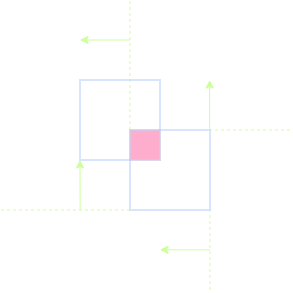

The diagram above was exported from draw.io. Its source (the exported page's mxGraphModel, read from the mxfile embedded in the PNG):
<mxGraphModel dx="857" dy="1337" grid="0" gridSize="10" guides="1" tooltips="1" connect="1" arrows="1" fold="1" page="1" pageScale="1" pageWidth="1169" pageHeight="827" background="light-dark(#FFFFFF,#4D4D4D)" math="0" shadow="0">
  <root>
    <mxCell id="0" />
    <mxCell id="1" parent="0" />
    <mxCell id="w7TN_8oOs7XfofKnyl4i-1" parent="1" style="whiteSpace=wrap;html=1;aspect=fixed;fillColor=#a20025;fontColor=#ffffff;strokeColor=#6F0000;" value="" vertex="1">
      <mxGeometry height="30" width="30" x="159" y="-673" as="geometry" />
    </mxCell>
    <mxCell id="w7TN_8oOs7XfofKnyl4i-2" edge="1" parent="1" style="endArrow=none;dashed=1;html=1;rounded=0;entryX=1;entryY=1;entryDx=0;entryDy=0;strokeColor=light-dark(#000000,#CCFF99);" target="w7TN_8oOs7XfofKnyl4i-10" value="">
      <mxGeometry height="50" relative="1" width="50" as="geometry">
        <mxPoint x="239" y="-513" as="sourcePoint" />
        <mxPoint x="271" y="-560" as="targetPoint" />
      </mxGeometry>
    </mxCell>
    <mxCell id="w7TN_8oOs7XfofKnyl4i-3" edge="1" parent="1" style="endArrow=none;dashed=1;html=1;rounded=0;entryX=1;entryY=0;entryDx=0;entryDy=0;strokeColor=light-dark(#000000,#CCFF99);" target="w7TN_8oOs7XfofKnyl4i-10" value="">
      <mxGeometry height="50" relative="1" width="50" as="geometry">
        <mxPoint x="319" y="-673" as="sourcePoint" />
        <mxPoint x="269" y="-673" as="targetPoint" />
      </mxGeometry>
    </mxCell>
    <mxCell id="w7TN_8oOs7XfofKnyl4i-4" edge="1" parent="1" source="w7TN_8oOs7XfofKnyl4i-10" style="endArrow=none;dashed=1;html=1;rounded=0;exitX=0;exitY=1;exitDx=0;exitDy=0;strokeColor=light-dark(#000000,#CCFF99);" value="">
      <mxGeometry height="50" relative="1" width="50" as="geometry">
        <mxPoint x="369" y="-663" as="sourcePoint" />
        <mxPoint x="29" y="-593" as="targetPoint" />
      </mxGeometry>
    </mxCell>
    <mxCell id="w7TN_8oOs7XfofKnyl4i-5" edge="1" parent="1" source="w7TN_8oOs7XfofKnyl4i-10" style="endArrow=none;dashed=1;html=1;rounded=0;exitX=0;exitY=0;exitDx=0;exitDy=0;strokeColor=light-dark(#000000,#CCFF99);" value="">
      <mxGeometry height="50" relative="1" width="50" as="geometry">
        <mxPoint x="159" y="-683" as="sourcePoint" />
        <mxPoint x="159" y="-803" as="targetPoint" />
      </mxGeometry>
    </mxCell>
    <mxCell id="w7TN_8oOs7XfofKnyl4i-6" edge="1" parent="1" style="endArrow=none;dashed=1;html=1;rounded=0;entryX=1;entryY=1;entryDx=0;entryDy=0;" target="w7TN_8oOs7XfofKnyl4i-1" value="">
      <mxGeometry height="50" relative="1" width="50" as="geometry">
        <mxPoint x="189" y="-513" as="sourcePoint" />
        <mxPoint x="189" y="-643" as="targetPoint" />
      </mxGeometry>
    </mxCell>
    <mxCell id="w7TN_8oOs7XfofKnyl4i-7" edge="1" parent="1" style="endArrow=none;dashed=1;html=1;rounded=0;entryX=1;entryY=0;entryDx=0;entryDy=0;" target="w7TN_8oOs7XfofKnyl4i-11" value="">
      <mxGeometry height="50" relative="1" width="50" as="geometry">
        <mxPoint x="319" y="-723" as="sourcePoint" />
        <mxPoint x="189" y="-723" as="targetPoint" />
      </mxGeometry>
    </mxCell>
    <mxCell id="w7TN_8oOs7XfofKnyl4i-8" edge="1" parent="1" source="w7TN_8oOs7XfofKnyl4i-11" style="endArrow=none;dashed=1;html=1;rounded=0;exitX=0;exitY=1;exitDx=0;exitDy=0;" value="">
      <mxGeometry height="50" relative="1" width="50" as="geometry">
        <mxPoint x="109" y="-643" as="sourcePoint" />
        <mxPoint x="29" y="-643" as="targetPoint" />
      </mxGeometry>
    </mxCell>
    <mxCell id="w7TN_8oOs7XfofKnyl4i-9" edge="1" parent="1" source="w7TN_8oOs7XfofKnyl4i-11" style="endArrow=none;dashed=1;html=1;rounded=0;exitX=0;exitY=0;exitDx=0;exitDy=0;" value="">
      <mxGeometry height="50" relative="1" width="50" as="geometry">
        <mxPoint x="109" y="-723" as="sourcePoint" />
        <mxPoint x="109" y="-803" as="targetPoint" />
      </mxGeometry>
    </mxCell>
    <mxCell id="w7TN_8oOs7XfofKnyl4i-10" parent="1" style="whiteSpace=wrap;html=1;aspect=fixed;fillColor=none;fontColor=#ffffff;strokeColor=#001DBC;" value="" vertex="1">
      <mxGeometry height="80" width="80" x="159" y="-673" as="geometry" />
    </mxCell>
    <mxCell id="w7TN_8oOs7XfofKnyl4i-11" parent="1" style="whiteSpace=wrap;html=1;aspect=fixed;fillColor=none;fontColor=#ffffff;strokeColor=#001DBC;" value="" vertex="1">
      <mxGeometry height="80" width="80" x="109" y="-723" as="geometry" />
    </mxCell>
    <mxCell id="w7TN_8oOs7XfofKnyl4i-12" parent="1" style="text;html=1;whiteSpace=wrap;strokeColor=none;fillColor=none;align=center;verticalAlign=middle;rounded=0;" value="Object" vertex="1">
      <mxGeometry height="30" width="60" x="109" y="-703" as="geometry" />
    </mxCell>
    <mxCell id="w7TN_8oOs7XfofKnyl4i-13" parent="1" style="text;html=1;whiteSpace=wrap;strokeColor=none;fillColor=none;align=center;verticalAlign=middle;rounded=0;" value="Other" vertex="1">
      <mxGeometry height="30" width="60" x="179" y="-643" as="geometry" />
    </mxCell>
    <mxCell id="w7TN_8oOs7XfofKnyl4i-14" edge="1" parent="1" style="endArrow=classic;html=1;rounded=0;strokeColor=light-dark(#000000,#CCFF99);" value="">
      <mxGeometry height="50" relative="1" width="50" as="geometry">
        <mxPoint x="159" y="-763" as="sourcePoint" />
        <mxPoint x="109" y="-763" as="targetPoint" />
      </mxGeometry>
    </mxCell>
    <mxCell id="w7TN_8oOs7XfofKnyl4i-15" edge="1" parent="1" style="endArrow=classic;html=1;rounded=0;strokeColor=light-dark(#000000,#CCFF99);entryX=0.123;entryY=1.001;entryDx=0;entryDy=0;entryPerimeter=0;" value="">
      <mxGeometry height="50" relative="1" width="50" as="geometry">
        <mxPoint x="109.16" y="-593.08" as="sourcePoint" />
        <mxPoint x="109.00000000000003" y="-643" as="targetPoint" />
      </mxGeometry>
    </mxCell>
    <mxCell id="w7TN_8oOs7XfofKnyl4i-16" edge="1" parent="1" style="endArrow=classic;html=1;rounded=0;strokeColor=light-dark(#000000,#CCFF99);" value="">
      <mxGeometry height="50" relative="1" width="50" as="geometry">
        <mxPoint x="239" y="-553.23" as="sourcePoint" />
        <mxPoint x="189" y="-553.23" as="targetPoint" />
      </mxGeometry>
    </mxCell>
    <mxCell id="w7TN_8oOs7XfofKnyl4i-17" edge="1" parent="1" style="endArrow=classic;html=1;rounded=0;strokeColor=light-dark(#000000,#CCFF99);entryX=0.123;entryY=1.001;entryDx=0;entryDy=0;entryPerimeter=0;" value="">
      <mxGeometry height="50" relative="1" width="50" as="geometry">
        <mxPoint x="238.65" y="-673" as="sourcePoint" />
        <mxPoint x="238.65" y="-723" as="targetPoint" />
      </mxGeometry>
    </mxCell>
    <mxCell id="w7TN_8oOs7XfofKnyl4i-18" parent="1" style="text;html=1;whiteSpace=wrap;strokeColor=none;fillColor=none;align=center;verticalAlign=middle;rounded=0;" value="Right" vertex="1">
      <mxGeometry height="30" width="60" x="189" y="-578" as="geometry" />
    </mxCell>
    <mxCell id="w7TN_8oOs7XfofKnyl4i-19" parent="1" style="text;html=1;whiteSpace=wrap;strokeColor=none;fillColor=none;align=center;verticalAlign=middle;rounded=0;" value="Bottom" vertex="1">
      <mxGeometry height="30" width="60" x="59" y="-625" as="geometry" />
    </mxCell>
    <mxCell id="w7TN_8oOs7XfofKnyl4i-20" parent="1" style="text;html=1;whiteSpace=wrap;strokeColor=none;fillColor=none;align=center;verticalAlign=middle;rounded=0;" value="Left" vertex="1">
      <mxGeometry height="30" width="60" x="99" y="-753" as="geometry" />
    </mxCell>
    <mxCell id="w7TN_8oOs7XfofKnyl4i-21" parent="1" style="text;html=1;whiteSpace=wrap;strokeColor=none;fillColor=none;align=center;verticalAlign=middle;rounded=0;" value="Top" vertex="1">
      <mxGeometry height="30" width="60" x="239" y="-716" as="geometry" />
    </mxCell>
  </root>
</mxGraphModel>